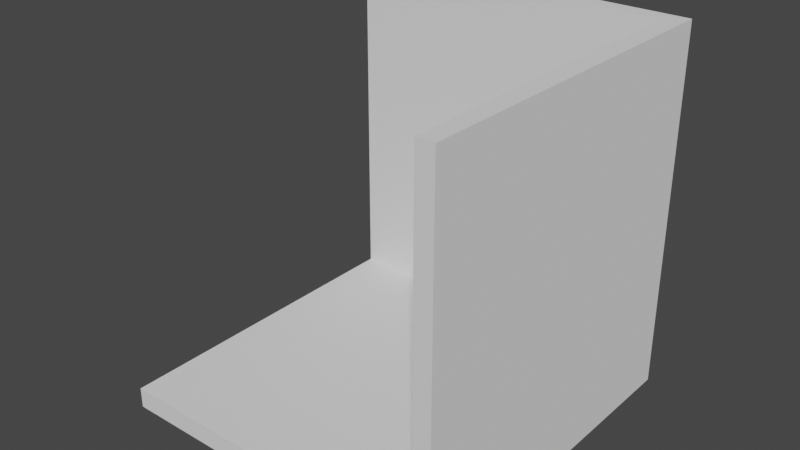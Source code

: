 # Source: turn-tile.blend  (saved by Blender 2.82.7; exported with 4.5.12 LTS)
import bpy
from mathutils import Matrix  # noqa: F401  (used for matrix-valued properties, if any)

bpy.ops.wm.read_factory_settings(use_empty=True)
scene = bpy.context.scene
scene.name = 'Scene'

# ---- collections
col_turn = bpy.data.collections.new('Turn'); scene.collection.children.link(col_turn)

# ---- world
world_world = bpy.data.worlds.new('World'); scene.world = world_world
world_world.use_nodes = True; world_world.node_tree.nodes.clear()
_N = world_world.node_tree.nodes; _L = world_world.node_tree.links
n0 = _N.new('ShaderNodeOutputWorld'); n0.name = 'World Output'; n0.location = (300, 300)
n1 = _N.new('ShaderNodeBackground'); n1.name = 'Background'; n1.location = (10, 300)
n1.inputs[0].default_value = (0.05088, 0.05088, 0.05088, 1.0)
_L.new(n1.outputs[0], n0.inputs[0])
n0.is_active_output = True
world_world.color = (0.05088, 0.05088, 0.05088)
world_world.use_sun_shadow = False
world_world.sun_shadow_jitter_overblur = 0.0

# ---- meshes
me_cube_001 = bpy.data.meshes.new('Cube.001')
me_cube_001.from_pydata([(-6.0, 6.0, 0.0), (-6.0, 6.0, 0.72), (-6.0, 5.4, 0.0), (-6.0, 5.4, 0.72), (-5.4, 6.0, 0.0), (-5.4, 6.0, 0.72), (-5.4, 5.4, 0.72), (-5.4, 5.4, 0.0), (6.0, 6.0, 0.0), (6.0, 6.0, 0.72), (6.0, 5.4, 0.0), (6.0, 5.4, 0.72), (5.4, 6.0, 0.0), (5.4, 6.0, 0.72), (5.4, 5.4, 0.72), (5.4, 5.4, 0.0), (-6.0, -6.0, 0.0), (-6.0, -6.0, 0.72), (-6.0, -5.4, 0.0), (-6.0, -5.4, 0.72), (-5.4, -6.0, 0.0), (-5.4, -5.4, 0.0), (6.0, -6.0, 0.0), (6.0, -6.0, 0.72), (6.0, -5.4, 0.0), (6.0, -5.4, 0.72), (5.4, -6.0, 0.0), (5.4, -5.4, 0.0), (-6.0, 5.4, 12.62), (-6.0, 6.0, 12.62), (-5.4, 6.0, 12.62), (-5.4, 5.4, 12.62), (6.0, 5.4, 12.62), (6.0, 6.0, 12.62), (5.4, 6.0, 12.62), (5.4, 5.4, 12.62), (6.0, -5.4, 12.62), (6.0, -6.0, 12.62), (5.4, -6.0, 12.62), (5.4, -5.4, 12.62), (-5.4, -6.0, 0.72), (-5.4, -5.4, 0.72), (5.4, -6.0, 0.72), (5.4, -5.4, 0.72)], [], [(2, 3, 1, 0), (11, 9, 33, 32), (0, 4, 7, 2), (26, 42, 40, 20), (0, 1, 5, 4), (12, 15, 7, 4), (18, 2, 7, 21), (9, 13, 34, 33), (2, 18, 19, 3), (10, 8, 9, 11), (12, 4, 5, 13), (8, 10, 15, 12), (8, 12, 13, 9), (24, 27, 15, 10), (11, 25, 24, 10), (18, 16, 17, 19), (6, 14, 35, 31), (16, 18, 21, 20), (27, 21, 7, 15), (16, 20, 40, 17), (26, 20, 21, 27), (13, 5, 30, 34), (24, 25, 23, 22), (25, 11, 32, 36), (22, 26, 27, 24), (22, 23, 42, 26), (41, 43, 14, 6), (30, 29, 28, 31), (31, 35, 34, 30), (34, 35, 32, 33), (39, 36, 32, 35), (38, 37, 36, 39), (23, 25, 36, 37), (42, 23, 37, 38), (5, 1, 29, 30), (14, 43, 39, 35), (1, 3, 28, 29), (40, 42, 43, 41), (38, 39, 43, 42), (19, 17, 40, 41), (3, 19, 41, 6), (31, 28, 3, 6)])
_uv = me_cube_001.uv_layers.new(name='UVMap')
_uv.uv.foreach_set('vector', [0.375, 0.2386, 0.625, 0.2386, 0.625, 0.25, 0.375, 0.25, 0.625, 0.2386, 0.625, 0.25, 0.625, 0.25, 0.625, 0.2386, 0.125, 0.5, 0.129, 0.5, 0.129, 0.5114, 0.125, 0.5114, 0.375, 0.254, 0.625, 0.254, 0.625, 0.254, 0.375, 0.254, 0.375, 0.25, 0.625, 0.25, 0.625, 0.254, 0.375, 0.254, 0.129, 0.5, 0.129, 0.5114, 0.129, 0.5114, 0.129, 0.5, 0.125, 0.5114, 0.125, 0.5114, 0.129, 0.5114, 0.129, 0.5114, 0.625, 0.25, 0.625, 0.254, 0.625, 0.254, 0.625, 0.25, 0.375, 0.2386, 0.375, 0.2386, 0.625, 0.2386, 0.625, 0.2386, 0.375, 0.2386, 0.375, 0.25, 0.625, 0.25, 0.625, 0.2386, 0.375, 0.254, 0.375, 0.254, 0.625, 0.254, 0.625, 0.254, 0.125, 0.5, 0.125, 0.5114, 0.129, 0.5114, 0.129, 0.5, 0.375, 0.25, 0.375, 0.254, 0.625, 0.254, 0.625, 0.25, 0.125, 0.5114, 0.129, 0.5114, 0.129, 0.5114, 0.125, 0.5114, 0.625, 0.2386, 0.625, 0.2386, 0.375, 0.2386, 0.375, 0.2386, 0.375, 0.2386, 0.375, 0.25, 0.625, 0.25, 0.625, 0.2386, 0.871, 0.5114, 0.871, 0.5114, 0.871, 0.5114, 0.871, 0.5114, 0.125, 0.5, 0.125, 0.5114, 0.129, 0.5114, 0.129, 0.5, 0.129, 0.5114, 0.129, 0.5114, 0.129, 0.5114, 0.129, 0.5114, 0.375, 0.25, 0.375, 0.254, 0.625, 0.254, 0.625, 0.25, 0.129, 0.5, 0.129, 0.5, 0.129, 0.5114, 0.129, 0.5114, 0.625, 0.254, 0.625, 0.254, 0.625, 0.254, 0.625, 0.254, 0.375, 0.2386, 0.625, 0.2386, 0.625, 0.25, 0.375, 0.25, 0.625, 0.2386, 0.625, 0.2386, 0.625, 0.2386, 0.625, 0.2386, 0.125, 0.5, 0.129, 0.5, 0.129, 0.5114, 0.125, 0.5114, 0.375, 0.25, 0.625, 0.25, 0.625, 0.254, 0.375, 0.254, 0.871, 0.5114, 0.871, 0.5114, 0.871, 0.5114, 0.871, 0.5114, 0.871, 0.5, 0.875, 0.5, 0.875, 0.5114, 0.871, 0.5114, 0.871, 0.5114, 0.871, 0.5114, 0.871, 0.5, 0.871, 0.5, 0.871, 0.5, 0.871, 0.5114, 0.875, 0.5114, 0.875, 0.5, 0.871, 0.5114, 0.875, 0.5114, 0.875, 0.5114, 0.871, 0.5114, 0.871, 0.5, 0.875, 0.5, 0.875, 0.5114, 0.871, 0.5114, 0.625, 0.25, 0.625, 0.2386, 0.625, 0.2386, 0.625, 0.25, 0.625, 0.254, 0.625, 0.25, 0.625, 0.25, 0.625, 0.254, 0.625, 0.254, 0.625, 0.25, 0.625, 0.25, 0.625, 0.254, 0.871, 0.5114, 0.871, 0.5114, 0.871, 0.5114, 0.871, 0.5114, 0.625, 0.25, 0.625, 0.2386, 0.625, 0.2386, 0.625, 0.25, 0.871, 0.5, 0.871, 0.5, 0.871, 0.5114, 0.871, 0.5114, 0.871, 0.5, 0.871, 0.5114, 0.871, 0.5114, 0.871, 0.5, 0.625, 0.2386, 0.625, 0.25, 0.871, 0.5, 0.871, 0.5114, 0.625, 0.2386, 0.625, 0.2386, 0.871, 0.5114, 0.871, 0.5114, 0.871, 0.5114, 0.875, 0.5114, 0.625, 0.2386, 0.871, 0.5114])
me_cube_001.use_remesh_fix_poles = True
me_cube_001.use_remesh_preserve_attributes = False
me_cube_001.use_mirror_vertex_groups = False
me_cube_001.update()

# ---- objects
ob_turn = bpy.data.objects.new('Turn', me_cube_001)

# ---- transforms, parenting, visibility, modifiers, constraints
ob_turn.location = (0.0, 0.0, 0.0)
ob_turn.scale = (0.2, 0.2, 0.2)
ob_turn.lineart.crease_threshold = 0.0

# ---- collection membership
col_turn.objects.link(ob_turn)

# ---- scene / render settings (as saved in the file)
scene.frame_start = 1; scene.frame_end = 250; scene.frame_set(1)
scene.render.engine = 'BLENDER_EEVEE_NEXT'
scene.cycles.use_denoising = False
scene.cycles.samples = 128
scene.cycles.sampling_pattern = 'TABULATED_SOBOL'
scene.cycles.use_adaptive_sampling = False
scene.cycles.use_light_tree = False
scene.view_settings.view_transform = 'Filmic'
bpy.context.view_layer.update()

# ---- added for rendering (the .blend has no active camera and no usable light): camera, sun
cam_auto = bpy.data.cameras.new('AutoCamera')
cam_auto.lens = 50.0
cam_auto.sensor_width = 36.0
cam_auto.clip_end = 1000.0
ob_auto_camera = bpy.data.objects.new('AutoCamera', cam_auto)
scene.collection.objects.link(ob_auto_camera)
ob_auto_camera.location = (3.91345, -4.69614, 4.39276)
ob_auto_camera.rotation_euler = (1.09748, -7.21219e-08, 0.694738)
scene.camera = ob_auto_camera
light_auto_sun = bpy.data.lights.new('AutoSun', 'SUN')
light_auto_sun.energy = 3.0
light_auto_sun.angle = 0.0523599
ob_auto_sun = bpy.data.objects.new('AutoSun', light_auto_sun)
scene.collection.objects.link(ob_auto_sun)
ob_auto_sun.rotation_euler = (0.872665, 0.174533, 0.523599)
bpy.context.view_layer.update()
